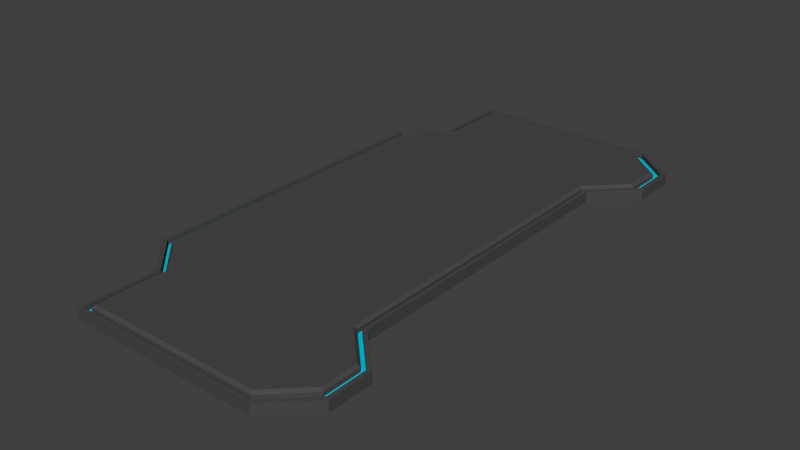 # Source: Plane_Flat02.blend  (saved by Blender 2.69.0; exported with 4.5.12 LTS)
import bpy
from mathutils import Matrix  # noqa: F401  (used for matrix-valued properties, if any)

bpy.ops.wm.read_factory_settings(use_empty=True)
scene = bpy.context.scene
scene.name = 'Scene'

# ---- collections
col_collection_1 = bpy.data.collections.new('Collection 1'); scene.collection.children.link(col_collection_1)

# ---- materials (node trees are filled in below, after node groups)
mat_material_001 = bpy.data.materials.new('Material.001')
mat_material_001.alpha_threshold = 0.0
mat_material_001.use_transparent_shadow = False
mat_material_001.diffuse_color = (0.06998, 0.06998, 0.06998, 1.0)
mat_material_001.roughness = 0.5
mat_material_001.line_color = (0.0, 0.0, 0.0, 1.0)
mat_material_002 = bpy.data.materials.new('Material.002')
mat_material_002.alpha_threshold = 0.0
mat_material_002.use_transparent_shadow = False
mat_material_002.diffuse_color = (0.0, 0.6326, 0.8, 1.0)
mat_material_002.roughness = 0.5
mat_material_002.line_color = (0.0, 0.0, 0.0, 1.0)

# ---- material node trees

# ---- world
world_world = bpy.data.worlds.new('World'); scene.world = world_world
world_world.color = (0.05088, 0.05088, 0.05088)
world_world.use_sun_shadow = False
world_world.sun_shadow_jitter_overblur = 0.0
world_world.cycles.sampling_method = 'MANUAL'
world_world.cycles.sample_map_resolution = 256

# ---- meshes
me_plane_005 = bpy.data.meshes.new('Plane.005')
me_plane_005.from_pydata([(0.3314, -7.941, -0.1892), (0.3314, 4.16, -0.1892), (0.3314, 3.06, -0.1892), (-0.6652, 2.078, -0.1892), (6.37, -7.941, -0.1892), (6.37, 3.06, -0.1892), (0.3314, -9.041, -0.1892), (-0.6652, -6.931, -0.1892), (5.37, -6.931, -0.1892), (6.37, -9.041, -0.1892), (6.37, 4.16, -0.1892), (5.37, 2.078, -0.1892), (0.3314, 5.0, -0.1892), (0.3314, -10.0, -0.1892), (5.37, -10.0, -0.1892), (5.37, 5.0, -0.1892), (0.1977, -7.961, -0.1892), (0.1977, 4.273, -0.1892), (0.1977, 3.117, -0.1892), (-0.8492, 2.085, -0.1892), (6.542, -7.961, -0.1892), (6.542, 3.117, -0.1892), (0.1977, -9.117, -0.1892), (-0.8492, -6.9, -0.1892), (5.491, -6.9, -0.1892), (6.542, -9.117, -0.1892), (6.542, 4.273, -0.1892), (5.491, 2.085, -0.1892), (0.1977, 5.155, -0.1892), (0.1977, -10.12, -0.1892), (5.491, -10.12, -0.1892), (5.491, 5.155, -0.1892), (0.1977, -7.961, -0.04986), (0.1977, 4.273, -0.04986), (0.1977, 3.117, -0.04986), (-0.8492, 2.085, -0.04986), (6.542, -7.961, -0.04986), (6.542, 3.117, -0.04986), (0.1977, -9.117, -0.04986), (-0.8492, -6.9, -0.04986), (5.491, -6.9, -0.04986), (6.542, -9.117, -0.04986), (6.542, 4.273, -0.04986), (5.491, 2.085, -0.04986), (0.1977, 5.155, -0.04986), (0.1977, -10.12, -0.04986), (5.491, -10.12, -0.04986), (5.491, 5.155, -0.04986), (0.1091, -8.061, -0.04986), (0.1091, 4.368, -0.04986), (0.1091, 3.175, -0.04986), (-0.9713, 2.11, -0.04986), (6.655, -7.912, -0.04986), (6.655, 3.055, -0.04986), (0.1091, -9.187, -0.04986), (-0.9713, -6.966, -0.04986), (5.571, -6.817, -0.04986), (6.655, -9.187, -0.04986), (6.655, 4.368, -0.04986), (5.571, 1.991, -0.04986), (0.1091, 5.278, -0.04986), (0.1091, -10.23, -0.04986), (5.571, -10.23, -0.04986), (5.571, 5.278, -0.04986), (0.1091, -8.061, -0.3572), (0.1091, 4.368, -0.3572), (0.1091, 3.175, -0.3572), (-0.9713, 2.11, -0.3572), (6.655, -7.912, -0.3572), (6.655, 3.055, -0.3572), (0.1091, -9.187, -0.3572), (-0.9713, -6.966, -0.3572), (5.571, -6.817, -0.3572), (6.655, -9.187, -0.3572), (6.655, 4.368, -0.3572), (5.571, 1.991, -0.3572), (0.1091, 5.278, -0.3572), (0.1091, -10.23, -0.3572), (5.571, -10.23, -0.3572), (5.571, 5.278, -0.3572), (0.3314, -7.941, -0.07328), (0.4047, -7.911, 0.0), (0.3314, 4.16, -0.07328), (0.4047, 4.16, 0.0), (0.4047, 3.03, 0.0), (0.3314, 3.06, -0.07328), (-0.5919, 2.047, 0.0), (-0.6652, 2.078, -0.07328), (6.297, -7.971, 0.0), (6.37, -7.941, -0.07328), (6.37, 3.06, -0.07328), (6.297, 3.091, 0.0), (0.4047, -9.041, 0.0), (0.3314, -9.041, -0.07328), (-0.6652, -6.931, -0.07328), (-0.5919, -6.901, 0.0), (5.297, -6.961, 0.0), (5.37, -6.931, -0.07328), (6.37, -9.041, -0.07328), (6.297, -9.01, 0.0), (6.297, 4.126, 0.0), (6.37, 4.16, -0.07328), (5.37, 2.078, -0.07328), (5.297, 2.109, 0.0), (0.4047, 4.927, 0.0), (0.3314, 5.0, -0.07328), (0.3314, -10.0, -0.07328), (0.4047, -9.927, 0.0), (5.341, -9.927, 0.0), (5.37, -10.0, -0.07328), (5.37, 5.0, -0.07328), (5.343, 4.927, 0.0)], [], [(80, 94, 7, 0), (4, 9, 25, 20), (101, 90, 5, 10), (89, 98, 9, 4), (90, 102, 11, 5), (105, 110, 15, 12), (82, 105, 12, 1), (85, 82, 1, 2), (87, 85, 2, 3), (98, 109, 14, 9), (106, 93, 6, 13), (93, 80, 0, 6), (97, 89, 4, 8), (110, 101, 10, 15), (94, 87, 3, 7), (102, 97, 8, 11), (109, 106, 13, 14), (24, 20, 36, 40), (9, 14, 30, 25), (3, 2, 18, 19), (13, 6, 22, 29), (12, 15, 31, 28), (5, 11, 27, 21), (7, 3, 19, 23), (8, 4, 20, 24), (15, 10, 26, 31), (6, 0, 16, 22), (1, 12, 28, 17), (2, 1, 17, 18), (14, 13, 29, 30), (11, 8, 24, 27), (10, 5, 21, 26), (0, 7, 23, 16), (32, 39, 55, 48), (31, 26, 42, 47), (22, 16, 32, 38), (17, 28, 44, 33), (18, 17, 33, 34), (30, 29, 45, 46), (27, 24, 40, 43), (26, 21, 37, 42), (16, 23, 39, 32), (20, 25, 41, 36), (25, 30, 46, 41), (19, 18, 34, 35), (29, 22, 38, 45), (28, 31, 47, 44), (21, 27, 43, 37), (23, 19, 35, 39), (36, 41, 57, 52), (41, 46, 62, 57), (35, 34, 50, 51), (45, 38, 54, 61), (44, 47, 63, 60), (37, 43, 59, 53), (39, 35, 51, 55), (40, 36, 52, 56), (47, 42, 58, 63), (38, 32, 48, 54), (33, 44, 60, 49), (34, 33, 49, 50), (46, 45, 61, 62), (43, 40, 56, 59), (42, 37, 53, 58), (55, 51, 67, 71), (56, 52, 68, 72), (63, 58, 74, 79), (54, 48, 64, 70), (49, 60, 76, 65), (50, 49, 65, 66), (62, 61, 77, 78), (59, 56, 72, 75), (58, 53, 69, 74), (48, 55, 71, 64), (52, 57, 73, 68), (57, 62, 78, 73), (51, 50, 66, 67), (61, 54, 70, 77), (60, 63, 79, 76), (53, 59, 75, 69), (65, 76, 79, 74, 69, 75, 72, 68, 73, 78, 77, 70, 64, 71, 67, 66), (82, 85, 84, 83), (85, 87, 86, 84), (80, 93, 92, 81), (98, 89, 88, 99), (96, 88, 89, 97), (81, 95, 94, 80), (95, 86, 87, 94), (90, 101, 100, 91), (102, 90, 91, 103), (97, 102, 103, 96), (110, 105, 104, 111), (108, 107, 106, 109), (93, 106, 107, 92), (105, 82, 83, 104), (99, 108, 109, 98), (101, 110, 111, 100), (83, 84, 86, 95, 81, 92, 107, 108, 99, 88, 96, 103, 91, 100, 111, 104)])
me_plane_005.polygons.foreach_set('material_index', [0, 1, 0, 0, 0, 0, 0, 0, 0, 0, 0, 0, 0, 0, 0, 0, 0, 0, 1, 1, 1, 1, 1, 1, 1, 1, 1, 1, 1, 1, 1, 1, 1, 0, 0, 0, 0, 0, 0, 0, 0, 0, 0, 0, 0, 0, 0, 0, 0, 0, 0, 0, 0, 0, 0, 0, 0, 0, 0, 0, 0, 0, 0, 0, 0, 0, 0, 0, 0, 0, 0, 0, 0, 0, 0, 0, 0, 0, 0, 0, 0, 0, 0, 0, 0, 0, 0, 0, 0, 0, 0, 0, 0, 0, 0, 0, 0, 0])
me_plane_005.materials.append(mat_material_001)
me_plane_005.materials.append(mat_material_002)
me_plane_005.use_remesh_preserve_volume = False
me_plane_005.use_remesh_preserve_attributes = False
me_plane_005.use_mirror_vertex_groups = False
me_plane_005.update()

# ---- objects
ob_plane_002 = bpy.data.objects.new('Plane.002', me_plane_005)

# ---- transforms, parenting, visibility, modifiers, constraints
ob_plane_002.location = (0.0, 0.0, 0.0)
ob_plane_002.lineart.crease_threshold = 0.0

# ---- collection membership
col_collection_1.objects.link(ob_plane_002)

# ---- scene / render settings (as saved in the file)
scene.frame_start = 1; scene.frame_end = 250; scene.frame_set(1)
scene.render.engine = 'BLENDER_EEVEE_NEXT'
scene.render.image_settings.compression = 90
scene.render.resolution_percentage = 50
scene.render.dither_intensity = 0.0
scene.cycles.use_denoising = False
scene.cycles.samples = 10
scene.cycles.sampling_pattern = 'TABULATED_SOBOL'
scene.cycles.light_sampling_threshold = 0.0
scene.cycles.use_adaptive_sampling = False
scene.cycles.use_light_tree = False
scene.cycles.blur_glossy = 0.0
scene.cycles.volume_bounces = 1
scene.cycles.pixel_filter_type = 'GAUSSIAN'
scene.cycles.sample_clamp_indirect = 0.0
scene.view_settings.view_transform = 'Standard'
bpy.context.view_layer.update()

# ---- added for rendering (the .blend has no active camera and no usable light): camera, sun
cam_auto = bpy.data.cameras.new('AutoCamera')
cam_auto.lens = 50.0
cam_auto.sensor_width = 36.0
cam_auto.clip_end = 1000.0
ob_auto_camera = bpy.data.objects.new('AutoCamera', cam_auto)
scene.collection.objects.link(ob_auto_camera)
ob_auto_camera.location = (18.8325, -21.6634, 12.6138)
ob_auto_camera.rotation_euler = (1.09748, -7.21219e-08, 0.694738)
scene.camera = ob_auto_camera
light_auto_sun = bpy.data.lights.new('AutoSun', 'SUN')
light_auto_sun.energy = 3.0
light_auto_sun.angle = 0.0523599
ob_auto_sun = bpy.data.objects.new('AutoSun', light_auto_sun)
scene.collection.objects.link(ob_auto_sun)
ob_auto_sun.rotation_euler = (0.872665, 0.174533, 0.523599)
bpy.context.view_layer.update()
